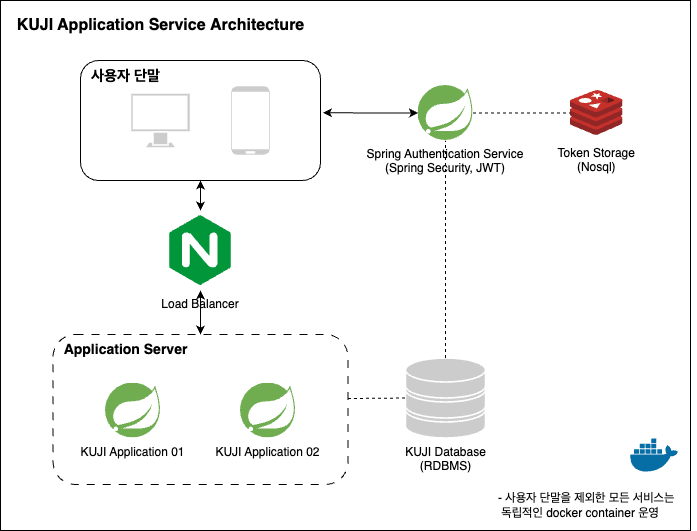

The diagram above was exported from draw.io. Its source (the exported page's mxGraphModel, read from the mxfile embedded in the PNG):
<mxGraphModel dx="1269" dy="775" grid="1" gridSize="10" guides="1" tooltips="1" connect="1" arrows="1" fold="1" page="1" pageScale="1" pageWidth="827" pageHeight="1169" math="0" shadow="0">
  <root>
    <mxCell id="0" />
    <mxCell id="1" parent="0" />
    <mxCell id="2" value="" style="group" vertex="1" connectable="0" parent="1">
      <mxGeometry x="80" y="100" width="696.25" height="530" as="geometry" />
    </mxCell>
    <mxCell id="3" value="" style="rounded=0;whiteSpace=wrap;html=1;container=0;" vertex="1" parent="2">
      <mxGeometry width="690" height="530" as="geometry" />
    </mxCell>
    <mxCell id="4" value="Spring Authentication Service&#10;(Spring Security, JWT)" style="shape=image;imageAspect=0;aspect=fixed;verticalLabelPosition=bottom;verticalAlign=top;image=data:image/svg+xml,(base64 omitted: 1144 chars);container=0;" vertex="1" parent="2">
      <mxGeometry x="417.5" y="85" width="55" height="55" as="geometry" />
    </mxCell>
    <mxCell id="5" value="" style="rounded=1;whiteSpace=wrap;html=1;container=0;" vertex="1" parent="2">
      <mxGeometry x="80" y="60" width="240" height="120" as="geometry" />
    </mxCell>
    <mxCell id="6" value="" style="fontColor=#0066CC;verticalAlign=top;verticalLabelPosition=bottom;labelPosition=center;align=center;html=1;outlineConnect=0;fillColor=#CCCCCC;strokeColor=#FFFFFF;gradientColor=none;gradientDirection=north;strokeWidth=2;shape=mxgraph.networks.monitor;container=0;" vertex="1" parent="2">
      <mxGeometry x="130" y="92.5" width="60" height="55" as="geometry" />
    </mxCell>
    <mxCell id="7" value="" style="fontColor=#0066CC;verticalAlign=top;verticalLabelPosition=bottom;labelPosition=center;align=center;html=1;outlineConnect=0;fillColor=#CCCCCC;strokeColor=#FFFFFF;gradientColor=none;gradientDirection=north;strokeWidth=2;shape=mxgraph.networks.mobile;container=0;" vertex="1" parent="2">
      <mxGeometry x="230" y="85" width="40" height="70" as="geometry" />
    </mxCell>
    <mxCell id="8" value="&lt;b&gt;&lt;font style=&quot;font-size: 15px;&quot;&gt;사용자 단말&lt;/font&gt;&lt;/b&gt;" style="text;html=1;align=center;verticalAlign=middle;resizable=0;points=[];autosize=1;strokeColor=none;fillColor=none;container=0;" vertex="1" parent="2">
      <mxGeometry x="80" y="60" width="90" height="30" as="geometry" />
    </mxCell>
    <mxCell id="9" value="Load Balancer" style="shape=image;imageAspect=0;aspect=fixed;verticalLabelPosition=bottom;verticalAlign=top;image=https://www.svgrepo.com/show/373924/nginx.svg;container=0;" vertex="1" parent="2">
      <mxGeometry x="160" y="210" width="80" height="80" as="geometry" />
    </mxCell>
    <mxCell id="10" value="" style="rounded=1;whiteSpace=wrap;html=1;dashed=1;dashPattern=8 8;container=0;" vertex="1" parent="2">
      <mxGeometry x="52.5" y="334" width="295" height="150" as="geometry" />
    </mxCell>
    <mxCell id="11" value="KUJI Application 01" style="shape=image;imageAspect=0;aspect=fixed;verticalLabelPosition=bottom;verticalAlign=top;image=data:image/svg+xml,(base64 omitted: 1144 chars);container=0;" vertex="1" parent="2">
      <mxGeometry x="105" y="382.5" width="55" height="55" as="geometry" />
    </mxCell>
    <mxCell id="12" value="KUJI Application 02" style="shape=image;imageAspect=0;aspect=fixed;verticalLabelPosition=bottom;verticalAlign=top;image=data:image/svg+xml,(base64 omitted: 1144 chars);container=0;" vertex="1" parent="2">
      <mxGeometry x="240" y="382.5" width="55" height="55" as="geometry" />
    </mxCell>
    <mxCell id="13" value="&lt;font color=&quot;#000000&quot;&gt;KUJI Database&lt;br&gt;(RDBMS)&lt;/font&gt;" style="fontColor=#0066CC;verticalAlign=top;verticalLabelPosition=bottom;labelPosition=center;align=center;html=1;outlineConnect=0;fillColor=#CCCCCC;strokeColor=#FFFFFF;gradientColor=none;gradientDirection=north;strokeWidth=2;shape=mxgraph.networks.storage;container=0;" vertex="1" parent="2">
      <mxGeometry x="405" y="357.5" width="80" height="80" as="geometry" />
    </mxCell>
    <mxCell id="14" value="Token Storage&#10;(Nosql)" style="shape=image;imageAspect=0;aspect=fixed;verticalLabelPosition=bottom;verticalAlign=top;image=https://www.svgrepo.com/show/303460/redis-logo.svg;container=0;" vertex="1" parent="2">
      <mxGeometry x="570" y="86.25" width="52.5" height="52.5" as="geometry" />
    </mxCell>
    <mxCell id="15" value="&lt;b&gt;&lt;font style=&quot;font-size: 14px;&quot;&gt;Application Server&lt;/font&gt;&lt;/b&gt;" style="text;html=1;align=center;verticalAlign=middle;resizable=0;points=[];autosize=1;strokeColor=none;fillColor=none;container=0;" vertex="1" parent="2">
      <mxGeometry x="50" y="334" width="150" height="30" as="geometry" />
    </mxCell>
    <mxCell id="16" value="" style="endArrow=none;dashed=1;html=1;rounded=0;entryX=0;entryY=0.5;entryDx=0;entryDy=0;exitX=1;exitY=0.5;exitDx=0;exitDy=0;" edge="1" parent="2" source="4" target="14">
      <mxGeometry width="50" height="50" relative="1" as="geometry">
        <mxPoint x="370" y="290" as="sourcePoint" />
        <mxPoint x="420" y="240" as="targetPoint" />
      </mxGeometry>
    </mxCell>
    <mxCell id="17" value="" style="endArrow=classic;startArrow=classic;html=1;rounded=0;entryX=0;entryY=0.5;entryDx=0;entryDy=0;exitX=1.01;exitY=0.436;exitDx=0;exitDy=0;exitPerimeter=0;" edge="1" parent="2" source="5" target="4">
      <mxGeometry width="50" height="50" relative="1" as="geometry">
        <mxPoint x="260" y="160" as="sourcePoint" />
        <mxPoint x="310" y="110" as="targetPoint" />
      </mxGeometry>
    </mxCell>
    <mxCell id="18" value="" style="endArrow=none;dashed=1;html=1;rounded=0;entryX=0.5;entryY=1;entryDx=0;entryDy=0;exitX=0.5;exitY=0;exitDx=0;exitDy=0;exitPerimeter=0;" edge="1" parent="2" source="13" target="4">
      <mxGeometry width="50" height="50" relative="1" as="geometry">
        <mxPoint x="400" y="260" as="sourcePoint" />
        <mxPoint x="450" y="210" as="targetPoint" />
      </mxGeometry>
    </mxCell>
    <mxCell id="19" value="" style="endArrow=classic;startArrow=classic;html=1;rounded=0;entryX=0.5;entryY=1;entryDx=0;entryDy=0;exitX=0.5;exitY=0;exitDx=0;exitDy=0;" edge="1" parent="2" source="9" target="5">
      <mxGeometry width="50" height="50" relative="1" as="geometry">
        <mxPoint x="270" y="350" as="sourcePoint" />
        <mxPoint x="320" y="300" as="targetPoint" />
      </mxGeometry>
    </mxCell>
    <mxCell id="20" value="" style="endArrow=classic;startArrow=classic;html=1;rounded=0;entryX=0.5;entryY=1;entryDx=0;entryDy=0;exitX=0.5;exitY=0;exitDx=0;exitDy=0;" edge="1" parent="2" source="10" target="9">
      <mxGeometry width="50" height="50" relative="1" as="geometry">
        <mxPoint x="270" y="370" as="sourcePoint" />
        <mxPoint x="320" y="320" as="targetPoint" />
      </mxGeometry>
    </mxCell>
    <mxCell id="21" value="" style="endArrow=none;dashed=1;html=1;rounded=0;entryX=0;entryY=0.5;entryDx=0;entryDy=0;entryPerimeter=0;exitX=1;exitY=0.427;exitDx=0;exitDy=0;exitPerimeter=0;" edge="1" parent="2" source="10" target="13">
      <mxGeometry width="50" height="50" relative="1" as="geometry">
        <mxPoint x="270" y="350" as="sourcePoint" />
        <mxPoint x="320" y="300" as="targetPoint" />
      </mxGeometry>
    </mxCell>
    <mxCell id="22" value="&lt;b style=&quot;font-size: 16px;&quot;&gt;KUJI Application&amp;nbsp;&lt;/b&gt;&lt;b style=&quot;background-color: initial; font-size: 16px;&quot;&gt;Service&amp;nbsp;&lt;/b&gt;&lt;span style=&quot;background-color: initial; font-size: 16px;&quot;&gt;&lt;b&gt;Architecture&lt;/b&gt;&lt;/span&gt;" style="text;html=1;align=center;verticalAlign=middle;resizable=0;points=[];autosize=1;strokeColor=none;fillColor=none;container=0;" vertex="1" parent="2">
      <mxGeometry x="5" y="10" width="310" height="30" as="geometry" />
    </mxCell>
    <mxCell id="23" value="" style="shape=image;imageAspect=0;aspect=fixed;verticalLabelPosition=bottom;verticalAlign=top;image=https://www.svgrepo.com/show/349342/docker.svg;container=0;" vertex="1" parent="2">
      <mxGeometry x="622.5" y="425" width="60" height="60" as="geometry" />
    </mxCell>
    <mxCell id="24" value="- 사용자 단말을 제외한 모든 서비스는&lt;br&gt;&amp;nbsp;독립적인 docker container 운영" style="text;html=1;align=left;verticalAlign=middle;resizable=0;points=[];autosize=1;strokeColor=none;fillColor=none;container=0;" vertex="1" parent="2">
      <mxGeometry x="496.25" y="485" width="200" height="40" as="geometry" />
    </mxCell>
  </root>
</mxGraphModel>